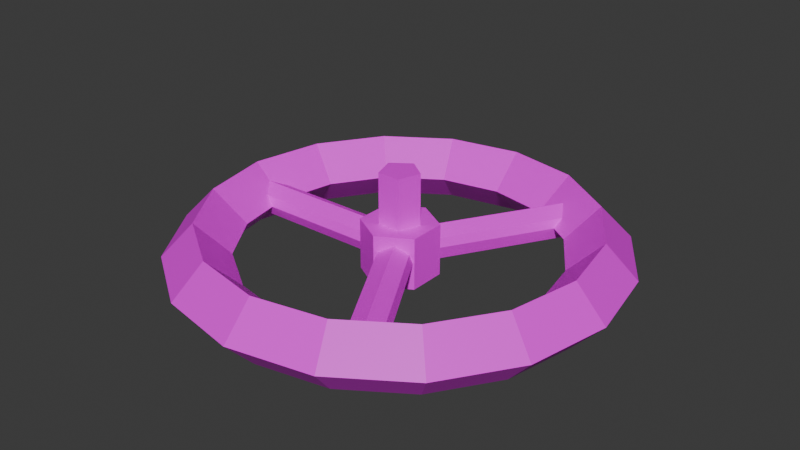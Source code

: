 # Source: valve.blend  (saved by Blender 5.1.30; exported with 4.5.12 LTS)
import bpy
from mathutils import Matrix  # noqa: F401  (used for matrix-valued properties, if any)

bpy.ops.wm.read_factory_settings(use_empty=True)
scene = bpy.context.scene
scene.name = 'Scene'

# ---- collections
col_collection = bpy.data.collections.new('Collection'); scene.collection.children.link(col_collection)

# ---- images (referenced by path relative to the original .blend; pixels are not part of the script)
import os
ASSET_DIR = os.environ.get("B2B_ASSET_DIR", "")  # directory of the original .blend (textures are referenced by path, not embedded)
HERE = os.path.dirname(os.path.abspath(__file__))  # packed textures are extracted next to this script under _unpacked/

def load_image(name, relpath, width, height, colorspace="sRGB"):
    """Load a texture the original file referenced (path relative to the .blend, or extracted next to this script)."""
    p = next((c for c in (os.path.join(HERE, relpath), os.path.join(ASSET_DIR, relpath)) if relpath and os.path.exists(c)), "")
    if p:
        img = bpy.data.images.load(p, check_existing=True)
        img.name = name
    else:  # same state as the original file: an image datablock whose file is absent (Cycles renders it pink)
        img = bpy.data.images.new(name, width, height)
        img.source = "FILE"
        img.filepath = "//" + (relpath or name)
    img.colorspace_settings.name = colorspace
    return img
img_colour = load_image('colour', '', 1024, 1024, 'sRGB')

# ---- materials (node trees are filled in below, after node groups)
mat_material = bpy.data.materials.new('Material')

# ---- material node trees
mat_material.use_nodes = True; mat_material.node_tree.nodes.clear()
_N = mat_material.node_tree.nodes; _L = mat_material.node_tree.links
n0 = _N.new('ShaderNodeBsdfPrincipled'); n0.name = 'Principled BSDF'; n0.location = (-200, 100)
n1 = _N.new('ShaderNodeOutputMaterial'); n1.name = 'Material Output'; n1.location = (200, 100)
n2 = _N.new('ShaderNodeTexImage'); n2.name = 'Image Texture'; n2.location = (-490, 71)
n2.image = img_colour
_L.new(n0.outputs[0], n1.inputs[0])
_L.new(n2.outputs[0], n0.inputs[0])
n1.is_active_output = True

# ---- world
world_world = bpy.data.worlds.new('World'); scene.world = world_world
world_world.use_nodes = True; world_world.node_tree.nodes.clear()
_N = world_world.node_tree.nodes; _L = world_world.node_tree.links
n0 = _N.new('ShaderNodeOutputWorld'); n0.name = 'World Output'; n0.location = (200, 100)
n1 = _N.new('ShaderNodeBackground'); n1.name = 'Background'; n1.location = (-200, 100)
n1.inputs[0].default_value = (0.05088, 0.05088, 0.05088, 1.0)
_L.new(n1.outputs[0], n0.inputs[0])
n0.is_active_output = True
world_world.color = (0.05088, 0.05088, 0.05088)
world_world.sun_shadow_jitter_overblur = 0.0

# ---- meshes
me_cylinder = bpy.data.meshes.new('Cylinder')
me_cylinder.from_pydata([(0.0, 1.0, 0.0), (0.3827, 0.9239, 0.0), (0.7071, 0.7071, 0.0), (0.9239, 0.3827, 0.0), (1.0, 0.0, 0.0), (0.9239, -0.3827, 0.0), (0.7071, -0.7071, 0.0), (0.3827, -0.9239, 0.0), (0.0, -1.0, 0.0), (-0.3827, -0.9239, 0.0), (-0.7071, -0.7071, 0.0), (-0.9239, -0.3827, 0.0), (-1.0, 0.0, 0.0), (-0.9239, 0.3827, 0.0), (-0.7071, 0.7071, 0.0), (-0.3827, 0.9239, 0.0), (-0.8581, 0.0, 0.1498), (-0.6068, -0.6068, 0.1498), (-0.7928, -0.3284, 0.1498), (-0.7928, 0.3284, 0.1498), (-0.3284, 0.7928, 0.1498), (0.6068, 0.6068, 0.1498), (0.3284, 0.7928, 0.1498), (0.0, 0.8581, 0.1498), (-0.6068, 0.6068, 0.1498), (-0.3284, -0.7928, 0.1498), (0.3284, -0.7928, 0.1498), (0.0, -0.8581, 0.1498), (0.8581, 0.0, 0.1498), (0.7928, -0.3284, 0.1498), (0.7928, 0.3284, 0.1498), (0.6068, -0.6068, 0.1498), (-0.2699, 0.6515, 0.0), (-0.3284, 0.7928, -0.1498), (0.0, 0.7052, 0.0), (0.0, 0.8581, -0.1498), (0.2699, 0.6515, 0.0), (0.3284, 0.7928, -0.1498), (0.4986, -0.4986, 0.0), (0.6068, -0.6068, -0.1498), (0.7052, 0.0, 0.0), (0.8581, 0.0, -0.1498), (0.6515, -0.2699, 0.0), (0.7928, -0.3284, -0.1498), (0.6515, 0.2699, 0.0), (0.7928, 0.3284, -0.1498), (0.4986, 0.4986, 0.0), (0.6068, 0.6068, -0.1498), (-0.6515, -0.2699, 0.0), (-0.7928, -0.3284, -0.1498), (-0.8581, 0.0, -0.1498), (-0.4986, -0.4986, 0.0), (-0.6068, -0.6068, -0.1498), (-0.6515, 0.2699, 0.0), (-0.7928, 0.3284, -0.1498), (0.0, -0.7052, 0.0), (0.0, -0.8581, -0.1498), (0.3284, -0.7928, -0.1498), (0.2699, -0.6515, 0.0), (-0.2699, -0.6515, 0.0), (-0.3284, -0.7928, -0.1498), (-0.4986, 0.4986, 0.0), (-0.6068, 0.6068, -0.1498), (0.7974, -0.07863, -9.087e-09), (-0.7974, -0.07863, 0.0), (0.7974, -0.0243, 0.07478), (-0.7974, -0.0243, 0.07478), (0.7974, 0.06361, 0.04622), (-0.7974, 0.06361, 0.04622), (0.7974, 0.06361, -0.04622), (-0.7974, 0.06361, -0.04622), (0.7974, -0.0243, -0.07478), (-0.7974, -0.0243, -0.07478), (0.4785, -0.6259, -2.661e-16), (0.4327, -0.6551, 0.07478), (0.3585, -0.7023, 0.04622), (0.3585, -0.7023, -0.04622), (0.4327, -0.6551, -0.07478), (0.3028, 0.7273, -2.661e-16), (0.351, 0.7022, 0.07478), (0.4289, 0.6616, 0.04622), (0.4289, 0.6616, -0.04622), (0.351, 0.7022, -0.07478), (-0.7813, -0.1015, -2.661e-16), (-0.7836, -0.04718, 0.07478), (-0.7875, 0.04065, 0.04622), (-0.7875, 0.04065, -0.04622), (-0.7836, -0.04718, -0.07478), (-0.3409, -0.7025, -4.464e-09), (0.7788, 0.05598, -4.464e-09), (0.7788, -0.05598, -4.464e-09), (0.7788, -0.02799, 0.04848), (0.7788, 0.02799, 0.04848), (-0.4379, -0.6465, -4.464e-09), (-0.4137, -0.6605, 0.04848), (-0.3652, -0.6885, 0.04848), (-0.4379, 0.6465, -4.464e-09), (-0.3409, 0.7025, -4.464e-09), (-0.3652, 0.6885, 0.04848), (-0.4137, 0.6605, 0.04848), (-0.5527, -0.5527, 0.07489), (-0.2991, -0.7221, 0.07489), (0.2991, -0.7221, 0.07489), (0.5527, -0.5527, 0.07489), (0.0, -0.7816, 0.07489), (-0.7221, -0.2991, 0.07489), (-0.7816, 0.0, 0.07489), (-0.7221, 0.2991, 0.07489), (-0.5527, 0.5527, 0.07489), (-0.2991, 0.7221, 0.07489), (0.0, 0.7816, 0.07489), (0.2991, 0.7221, 0.07489), (0.5527, 0.5527, 0.07489), (0.7221, 0.2991, 0.07489), (0.7816, 0.0, 0.07489), (0.7221, -0.2991, 0.07489), (-0.7221, -0.2991, -0.07489), (-0.7816, 0.0, -0.07489), (0.5527, -0.5527, -0.07489), (0.2991, -0.7221, -0.07489), (0.7221, -0.2991, -0.07489), (0.7816, 0.0, -0.07489), (0.7221, 0.2991, -0.07489), (0.5527, 0.5527, -0.07489), (0.2991, 0.7221, -0.07489), (0.0, 0.7816, -0.07489), (-0.2991, 0.7221, -0.07489), (-0.5527, 0.5527, -0.07489), (-0.7221, 0.2991, -0.07489), (-0.5527, -0.5527, -0.07489), (-0.2991, -0.7221, -0.07489), (0.0, -0.7816, -0.07489), (-0.9778, -0.1116, 0.0), (-0.8391, -0.09572, 0.1498), (-0.8391, -0.09572, -0.1498), (-0.6895, -0.07866, 0.0), (-0.7342, -0.06372, 0.04087), (-0.7487, -0.05451, -0.05324), (-0.9781, 0.1099, 0.0), (-0.8393, 0.09434, 0.1498), (-0.8393, 0.09434, -0.1498), (-0.6897, 0.07752, 0.0), (-0.7332, 0.06968, 0.04103), (-0.7569, 0.05686, -0.06179), (-0.1485, -0.0007969, -0.07121), (-0.1485, 0.07673, 0.003681), (-0.1485, -0.0007969, 0.07857), (-0.1485, 0.06888, 0.04471), (-0.1485, -0.06452, 0.04455), (-0.1485, 0.05607, -0.05811), (-0.1485, -0.07946, 0.003681), (-0.1485, -0.05531, -0.04956), (0.3908, -0.6769, 0.07489), (0.3908, -0.6769, -0.07489), (0.4129, -0.5578, 0.0), (0.4223, -0.604, 0.04087), (0.4215, -0.6211, -0.05324), (0.2777, -0.6361, 0.0), (0.3063, -0.6698, 0.04103), (0.3292, -0.684, -0.06179), (0.07495, -0.1282, -0.07121), (0.007814, -0.167, 0.003681), (0.07495, -0.1282, 0.07857), (0.01461, -0.1631, 0.04471), (0.1301, -0.09637, 0.04455), (0.02571, -0.1567, -0.05811), (0.1431, -0.0889, 0.003681), (0.1222, -0.101, -0.04956), (0.3908, 0.6769, 0.07489), (0.3908, 0.6769, -0.07489), (0.2766, 0.6365, 0.0), (0.3119, 0.6677, 0.04087), (0.3271, 0.6756, -0.05324), (0.412, 0.5586, 0.0), (0.4269, 0.6001, 0.04103), (0.4277, 0.6271, -0.06179), (0.07357, 0.129, -0.07121), (0.1407, 0.09026, 0.003681), (0.07357, 0.129, 0.07857), (0.1339, 0.09418, 0.04471), (0.01839, 0.1609, 0.04455), (0.1228, 0.1006, -0.05811), (0.005449, 0.1684, 0.003681), (0.02636, 0.1563, -0.04956)], [], [(100, 101, 59, 51), (102, 103, 38, 58), (102, 104, 27, 26), (101, 104, 55, 59), (100, 105, 18, 17), (136, 105, 48, 135), (142, 107, 19, 139), (107, 108, 24, 19), (109, 108, 61, 32), (109, 110, 23, 20), (111, 110, 34, 36), (112, 111, 36, 46), (112, 113, 30, 21), (114, 113, 44, 40), (114, 115, 29, 28), (115, 103, 31, 29), (132, 133, 16, 12), (138, 12, 16, 139), (9, 25, 17, 10), (11, 10, 17, 18), (14, 13, 19, 24), (14, 24, 20, 15), (0, 15, 20, 23), (1, 22, 21, 2), (3, 2, 21, 30), (0, 23, 22, 1), (8, 27, 25, 9), (6, 31, 26, 7), (8, 7, 26, 27), (3, 30, 28, 4), (5, 4, 28, 29), (6, 5, 29, 31), (142, 106, 146, 147), (118, 119, 58, 38), (118, 120, 43, 39), (121, 120, 42, 40), (121, 122, 45, 41), (122, 123, 47, 45), (124, 123, 46, 36), (125, 124, 36, 34), (126, 125, 34, 32), (126, 127, 62, 33), (128, 127, 61, 53), (143, 128, 53, 141), (116, 129, 52, 49), (129, 130, 60, 52), (131, 130, 59, 55), (131, 119, 57, 56), (14, 15, 33, 62), (0, 35, 33, 15), (1, 37, 35, 0), (2, 47, 37, 1), (5, 6, 39, 43), (7, 57, 39, 6), (3, 4, 41, 45), (5, 43, 41, 4), (2, 3, 45, 47), (10, 11, 49, 52), (132, 134, 49, 11), (138, 140, 50, 12), (9, 10, 52, 60), (14, 62, 54, 13), (7, 8, 56, 57), (9, 60, 56, 8), (42, 38, 103, 115), (40, 42, 115, 114), (28, 30, 113, 114), (46, 44, 113, 112), (21, 22, 111, 112), (22, 23, 110, 111), (32, 34, 110, 109), (20, 24, 108, 109), (53, 61, 108, 107), (141, 53, 107, 142), (133, 18, 105, 136), (51, 48, 105, 100), (25, 27, 104, 101), (58, 55, 104, 102), (26, 31, 103, 102), (17, 25, 101, 100), (55, 58, 119, 131), (56, 60, 130, 131), (51, 59, 130, 129), (48, 51, 129, 116), (140, 54, 128, 143), (54, 62, 127, 128), (32, 61, 127, 126), (33, 35, 125, 126), (35, 37, 124, 125), (37, 47, 123, 124), (44, 46, 123, 122), (40, 44, 122, 121), (41, 43, 120, 121), (38, 42, 120, 118), (39, 57, 119, 118), (134, 50, 117, 137), (49, 134, 137, 116), (16, 133, 136, 106), (12, 50, 134, 132), (116, 137, 135, 48), (11, 18, 133, 132), (135, 137, 151, 150), (50, 140, 143, 117), (136, 135, 150, 148), (13, 54, 140, 138), (106, 136, 148, 146), (13, 138, 139, 19), (106, 142, 139, 16), (137, 117, 144, 151), (143, 141, 145, 149), (117, 143, 149, 144), (141, 142, 147, 145), (158, 152, 162, 163), (154, 156, 167, 166), (155, 154, 166, 164), (152, 155, 164, 162), (156, 153, 160, 167), (159, 157, 161, 165), (153, 159, 165, 160), (157, 158, 163, 161), (174, 168, 178, 179), (170, 172, 183, 182), (171, 170, 182, 180), (168, 171, 180, 178), (172, 169, 176, 183), (175, 173, 177, 181), (169, 175, 181, 176), (173, 174, 179, 177)])
_uv = me_cylinder.uv_layers.new(name='UVMap')
_uv.uv.foreach_set('vector', [0.2387, 0.2872, 0.239, 0.3309, 0.1619, 0.331, 0.1622, 0.2876, 0.2391, 0.4186, 0.239, 0.4623, 0.1621, 0.4617, 0.1624, 0.4181, 0.2391, 0.4186, 0.2391, 0.3747, 0.3087, 0.3748, 0.3088, 0.4188, 0.239, 0.3309, 0.2391, 0.3747, 0.1621, 0.3745, 0.1619, 0.331, 0.2387, 0.2872, 0.2383, 0.2436, 0.3076, 0.2429, 0.3081, 0.2868, 0.2048, 0.2106, 0.2383, 0.2436, 0.1625, 0.2444, 0.1627, 0.2136, 0.2048, 0.191, 0.2371, 0.1583, 0.3055, 0.1558, 0.3061, 0.1868, 0.2371, 0.1583, 0.2354, 0.1158, 0.3037, 0.1118, 0.3055, 0.1558, 0.2328, 0.07389, 0.2354, 0.1158, 0.1625, 0.1179, 0.162, 0.07788, 0.2328, 0.07389, 0.2287, 0.03271, 0.2959, 0.0229, 0.3008, 0.06749, 0.235, 0.6772, 0.232, 0.7179, 0.1644, 0.7133, 0.1635, 0.6746, 0.2368, 0.6351, 0.235, 0.6772, 0.1635, 0.6746, 0.1631, 0.634, 0.2368, 0.6351, 0.2377, 0.5925, 0.3066, 0.5946, 0.3049, 0.6385, 0.2384, 0.5494, 0.2377, 0.5925, 0.163, 0.5919, 0.1624, 0.5488, 0.2384, 0.5494, 0.2387, 0.506, 0.3082, 0.5068, 0.3078, 0.5507, 0.2387, 0.506, 0.239, 0.4623, 0.3084, 0.4628, 0.3082, 0.5068, 0.4315, 0.2103, 0.3066, 0.2121, 0.3066, 0.1994, 0.4314, 0.1967, 0.4313, 0.1832, 0.4314, 0.1967, 0.3066, 0.1994, 0.3061, 0.1868, 0.4324, 0.3305, 0.3083, 0.3308, 0.3081, 0.2868, 0.4322, 0.2863, 0.4318, 0.2423, 0.4322, 0.2863, 0.3081, 0.2868, 0.3076, 0.2429, 0.4306, 0.105, 0.431, 0.1507, 0.3055, 0.1558, 0.3037, 0.1118, 0.4306, 0.105, 0.3037, 0.1118, 0.3008, 0.06749, 0.4302, 0.05712, 0.43, 0.006748, 0.4302, 0.05712, 0.3008, 0.06749, 0.2959, 0.0229, 0.431, 0.6917, 0.3022, 0.6825, 0.3049, 0.6385, 0.4311, 0.6443, 0.4315, 0.5984, 0.4311, 0.6443, 0.3049, 0.6385, 0.3066, 0.5946, 0.4305, 0.7423, 0.2979, 0.7263, 0.3022, 0.6825, 0.431, 0.6917, 0.4326, 0.3749, 0.3087, 0.3748, 0.3083, 0.3308, 0.4324, 0.3305, 0.4324, 0.4636, 0.3084, 0.4628, 0.3088, 0.4188, 0.432, 0.4192, 0.4326, 0.3749, 0.432, 0.4192, 0.3088, 0.4188, 0.3087, 0.3748, 0.4315, 0.5984, 0.3066, 0.5946, 0.3078, 0.5507, 0.4318, 0.5532, 0.4322, 0.5083, 0.4318, 0.5532, 0.3078, 0.5507, 0.3082, 0.5068, 0.4324, 0.4636, 0.4322, 0.5083, 0.3082, 0.5068, 0.3084, 0.4628, 0.8847, 0.8609, 0.8782, 0.8179, 0.9923, 0.8195, 0.9901, 0.8621, 0.08504, 0.4619, 0.08487, 0.418, 0.1624, 0.4181, 0.1621, 0.4617, 0.08504, 0.4619, 0.08544, 0.5058, 0.01516, 0.5064, 0.01491, 0.462, 0.08597, 0.5495, 0.08544, 0.5058, 0.1619, 0.5053, 0.1624, 0.5488, 0.08597, 0.5495, 0.08695, 0.5931, 0.01668, 0.5956, 0.01567, 0.5509, 0.08695, 0.5931, 0.0886, 0.6364, 0.01855, 0.6406, 0.01668, 0.5956, 0.09132, 0.679, 0.0886, 0.6364, 0.1631, 0.634, 0.1635, 0.6746, 0.09572, 0.721, 0.09132, 0.679, 0.1635, 0.6746, 0.1644, 0.7133, 0.0926, 0.07458, 0.09611, 0.03499, 0.1614, 0.04015, 0.162, 0.07788, 0.0926, 0.07458, 0.09026, 0.1156, 0.02334, 0.1109, 0.02706, 0.06817, 0.08861, 0.1576, 0.09026, 0.1156, 0.1625, 0.1179, 0.163, 0.1592, 0.1004, 0.1924, 0.08861, 0.1576, 0.163, 0.1592, 0.1628, 0.1893, 0.08645, 0.2431, 0.08588, 0.2866, 0.01671, 0.2854, 0.01764, 0.242, 0.08588, 0.2866, 0.0854, 0.3302, 0.01587, 0.3292, 0.01671, 0.2854, 0.08507, 0.374, 0.0854, 0.3302, 0.1619, 0.331, 0.1621, 0.3745, 0.08507, 0.374, 0.08487, 0.418, 0.01491, 0.4177, 0.01524, 0.3733, 0.4306, 0.105, 0.4302, 0.05712, 0.5596, 0.06477, 0.5579, 0.1096, 0.43, 0.006748, 0.5629, 0.02058, 0.5596, 0.06477, 0.4302, 0.05712, 0.431, 0.6917, 0.5596, 0.6851, 0.5628, 0.729, 0.4305, 0.7423, 0.4311, 0.6443, 0.5581, 0.6406, 0.5596, 0.6851, 0.431, 0.6917, 0.4322, 0.5083, 0.4324, 0.4636, 0.557, 0.464, 0.5564, 0.5084, 0.432, 0.4192, 0.5577, 0.4193, 0.557, 0.464, 0.4324, 0.4636, 0.4315, 0.5984, 0.4318, 0.5532, 0.556, 0.5524, 0.5568, 0.5964, 0.4322, 0.5083, 0.5564, 0.5084, 0.556, 0.5524, 0.4318, 0.5532, 0.4311, 0.6443, 0.4315, 0.5984, 0.5568, 0.5964, 0.5581, 0.6406, 0.4322, 0.2863, 0.4318, 0.2423, 0.5557, 0.24, 0.5569, 0.2846, 0.4315, 0.2103, 0.5554, 0.2093, 0.5557, 0.24, 0.4318, 0.2423, 0.4313, 0.1832, 0.5555, 0.185, 0.5552, 0.1971, 0.4314, 0.1967, 0.4324, 0.3305, 0.4322, 0.2863, 0.5569, 0.2846, 0.5578, 0.3296, 0.4306, 0.105, 0.5579, 0.1096, 0.5561, 0.1542, 0.431, 0.1507, 0.432, 0.4192, 0.4326, 0.3749, 0.5573, 0.3745, 0.5577, 0.4193, 0.4324, 0.3305, 0.5578, 0.3296, 0.5573, 0.3745, 0.4326, 0.3749, 0.1619, 0.5053, 0.1621, 0.4617, 0.239, 0.4623, 0.2387, 0.506, 0.1624, 0.5488, 0.1619, 0.5053, 0.2387, 0.506, 0.2384, 0.5494, 0.3078, 0.5507, 0.3066, 0.5946, 0.2377, 0.5925, 0.2384, 0.5494, 0.1631, 0.634, 0.163, 0.5919, 0.2377, 0.5925, 0.2368, 0.6351, 0.3049, 0.6385, 0.3022, 0.6825, 0.235, 0.6772, 0.2368, 0.6351, 0.3022, 0.6825, 0.2979, 0.7263, 0.232, 0.7179, 0.235, 0.6772, 0.162, 0.07788, 0.1614, 0.04015, 0.2287, 0.03271, 0.2328, 0.07389, 0.3008, 0.06749, 0.3037, 0.1118, 0.2354, 0.1158, 0.2328, 0.07389, 0.163, 0.1592, 0.1625, 0.1179, 0.2354, 0.1158, 0.2371, 0.1583, 0.1628, 0.1893, 0.163, 0.1592, 0.2371, 0.1583, 0.2048, 0.191, 0.3066, 0.2121, 0.3076, 0.2429, 0.2383, 0.2436, 0.2048, 0.2106, 0.1622, 0.2876, 0.1625, 0.2444, 0.2383, 0.2436, 0.2387, 0.2872, 0.3083, 0.3308, 0.3087, 0.3748, 0.2391, 0.3747, 0.239, 0.3309, 0.1624, 0.4181, 0.1621, 0.3745, 0.2391, 0.3747, 0.2391, 0.4186, 0.3088, 0.4188, 0.3084, 0.4628, 0.239, 0.4623, 0.2391, 0.4186, 0.3081, 0.2868, 0.3083, 0.3308, 0.239, 0.3309, 0.2387, 0.2872, 0.1621, 0.3745, 0.1624, 0.4181, 0.08487, 0.418, 0.08507, 0.374, 0.01524, 0.3733, 0.01587, 0.3292, 0.0854, 0.3302, 0.08507, 0.374, 0.1622, 0.2876, 0.1619, 0.331, 0.0854, 0.3302, 0.08588, 0.2866, 0.1625, 0.2444, 0.1622, 0.2876, 0.08588, 0.2866, 0.08645, 0.2431, 0.01939, 0.1852, 0.02046, 0.154, 0.08861, 0.1576, 0.1004, 0.1924, 0.02046, 0.154, 0.02334, 0.1109, 0.09026, 0.1156, 0.08861, 0.1576, 0.162, 0.07788, 0.1625, 0.1179, 0.09026, 0.1156, 0.0926, 0.07458, 0.02706, 0.06817, 0.03217, 0.02578, 0.09611, 0.03499, 0.0926, 0.07458, 0.02736, 0.7313, 0.02187, 0.6859, 0.09132, 0.679, 0.09572, 0.721, 0.02187, 0.6859, 0.01855, 0.6406, 0.0886, 0.6364, 0.09132, 0.679, 0.163, 0.5919, 0.1631, 0.634, 0.0886, 0.6364, 0.08695, 0.5931, 0.1624, 0.5488, 0.163, 0.5919, 0.08695, 0.5931, 0.08597, 0.5495, 0.01567, 0.5509, 0.01516, 0.5064, 0.08544, 0.5058, 0.08597, 0.5495, 0.1621, 0.4617, 0.1619, 0.5053, 0.08544, 0.5058, 0.08504, 0.4619, 0.01491, 0.462, 0.01491, 0.4177, 0.08487, 0.418, 0.08504, 0.4619, 0.01861, 0.2112, 0.01864, 0.1981, 0.08756, 0.2001, 0.1082, 0.2085, 0.01764, 0.242, 0.01861, 0.2112, 0.1082, 0.2085, 0.08645, 0.2431, 0.3066, 0.1994, 0.3066, 0.2121, 0.2048, 0.2106, 0.2378, 0.2006, 0.4314, 0.1967, 0.5552, 0.1971, 0.5554, 0.2093, 0.4315, 0.2103, 0.08645, 0.2431, 0.1082, 0.2085, 0.1627, 0.2136, 0.1625, 0.2444, 0.4318, 0.2423, 0.3076, 0.2429, 0.3066, 0.2121, 0.4315, 0.2103, 0.8926, 0.7257, 0.8804, 0.6618, 0.9886, 0.6636, 0.9902, 0.7278, 0.01864, 0.1981, 0.01939, 0.1852, 0.1004, 0.1924, 0.08756, 0.2001, 0.8858, 0.7752, 0.8926, 0.7257, 0.9902, 0.7278, 0.9914, 0.777, 0.431, 0.1507, 0.5561, 0.1542, 0.5555, 0.185, 0.4313, 0.1832, 0.8782, 0.8179, 0.8858, 0.7752, 0.9914, 0.777, 0.9923, 0.8195, 0.431, 0.1507, 0.4313, 0.1832, 0.3061, 0.1868, 0.3055, 0.1558, 0.2378, 0.2006, 0.2048, 0.191, 0.3061, 0.1868, 0.3066, 0.1994, 0.8804, 0.6618, 0.8738, 0.6341, 0.988, 0.6358, 0.9886, 0.6636, 0.8738, 0.9843, 0.8899, 0.9106, 0.9875, 0.9114, 0.9836, 0.9857, 0.8738, 0.6341, 0.8792, 0.6156, 0.9889, 0.617, 0.988, 0.6358, 0.8899, 0.9106, 0.8847, 0.8609, 0.9901, 0.8621, 0.9875, 0.9114, 0.8557, 0.7894, 0.8637, 0.8321, 0.7496, 0.8345, 0.7503, 0.7919, 0.8525, 0.9247, 0.8669, 0.9881, 0.7587, 0.9901, 0.7549, 0.9261, 0.8576, 0.8751, 0.8525, 0.9247, 0.7549, 0.9261, 0.752, 0.8769, 0.8637, 0.8321, 0.8576, 0.8751, 0.752, 0.8769, 0.7496, 0.8345, 0.8594, 0.6195, 0.8669, 0.6469, 0.7528, 0.6493, 0.7512, 0.6215, 0.8623, 0.6657, 0.8488, 0.7399, 0.7512, 0.7425, 0.7526, 0.6681, 0.8669, 0.6469, 0.8623, 0.6657, 0.7526, 0.6681, 0.7528, 0.6493, 0.8488, 0.7399, 0.8557, 0.7894, 0.7503, 0.7919, 0.7512, 0.7425, 0.9863, 0.3886, 0.9943, 0.4314, 0.8802, 0.4337, 0.8809, 0.3911, 0.9831, 0.5239, 0.9976, 0.5874, 0.8894, 0.5894, 0.8856, 0.5253, 0.9882, 0.4743, 0.9831, 0.5239, 0.8856, 0.5253, 0.8826, 0.4761, 0.9943, 0.4314, 0.9882, 0.4743, 0.8826, 0.4761, 0.8802, 0.4337, 0.99, 0.2187, 0.9976, 0.2462, 0.8834, 0.2485, 0.8818, 0.2207, 0.9929, 0.2649, 0.9794, 0.3391, 0.8819, 0.3417, 0.8832, 0.2673, 0.9976, 0.2462, 0.9929, 0.2649, 0.8832, 0.2673, 0.8834, 0.2485, 0.9794, 0.3391, 0.9863, 0.3886, 0.8809, 0.3911, 0.8819, 0.3417])
me_cylinder.materials.append(mat_material)
me_cylinder.update()
me_cylinder.normals_split_custom_set([tuple(v) for v in zip(*[iter([0.3926, 0.5875, 0.7076, 0.3926, 0.5875, 0.7076, 0.3926, 0.5875, 0.7076, 0.3926, 0.5875, 0.7076, -0.3926, 0.5875, 0.7076, -0.3926, 0.5875, 0.7076, -0.3926, 0.5875, 0.7076, -0.3926, 0.5875, 0.7076, -0.1378, 0.693, 0.7076, -0.1378, 0.693, 0.7076, -0.1378, 0.693, 0.7076, -0.1378, 0.693, 0.7076, 0.1378, 0.693, 0.7076, 0.1378, 0.693, 0.7076, 0.1378, 0.693, 0.7076, 0.1378, 0.693, 0.7076, 0.5875, 0.3926, 0.7076, 0.5875, 0.3926, 0.7076, 0.5875, 0.3926, 0.7076, 0.5875, 0.3926, 0.7076, 0.693, 0.1378, 0.7076, 0.693, 0.1378, 0.7076, 0.693, 0.1378, 0.7076, 0.693, 0.1378, 0.7076, 0.693, -0.1378, 0.7076, 0.693, -0.1378, 0.7076, 0.693, -0.1378, 0.7076, 0.693, -0.1378, 0.7076, 0.5875, -0.3926, 0.7076, 0.5875, -0.3926, 0.7076, 0.5875, -0.3926, 0.7076, 0.5875, -0.3926, 0.7076, 0.3926, -0.5875, 0.7076, 0.3926, -0.5875, 0.7076, 0.3926, -0.5875, 0.7076, 0.3926, -0.5875, 0.7076, 0.1378, -0.693, 0.7076, 0.1378, -0.693, 0.7076, 0.1378, -0.693, 0.7076, 0.1378, -0.693, 0.7076, -0.1378, -0.693, 0.7076, -0.1378, -0.693, 0.7076, -0.1378, -0.693, 0.7076, -0.1378, -0.693, 0.7076, -0.3926, -0.5875, 0.7076, -0.3926, -0.5875, 0.7076, -0.3926, -0.5875, 0.7076, -0.3926, -0.5875, 0.7076, -0.5875, -0.3926, 0.7076, -0.5875, -0.3926, 0.7076, -0.5875, -0.3926, 0.7076, -0.5875, -0.3926, 0.7076, -0.693, -0.1378, 0.7076, -0.693, -0.1378, 0.7076, -0.693, -0.1378, 0.7076, -0.693, -0.1378, 0.7076, -0.693, 0.1378, 0.7076, -0.693, 0.1378, 0.7076, -0.693, 0.1378, 0.7076, -0.693, 0.1378, 0.7076, -0.5875, 0.3926, 0.7076, -0.5875, 0.3926, 0.7076, -0.5875, 0.3926, 0.7076, -0.5875, 0.3926, 0.7076, -0.7185, -0.1429, 0.6807, -0.7185, -0.1429, 0.6807, -0.7185, -0.1429, 0.6807, -0.7185, -0.1429, 0.6807, -0.7185, 0.1429, 0.6807, -0.7185, 0.1429, 0.6807, -0.7185, 0.1429, 0.6807, -0.7185, 0.1429, 0.6807, -0.407, -0.6091, 0.6807, -0.407, -0.6091, 0.6807, -0.407, -0.6091, 0.6807, -0.407, -0.6091, 0.6807, -0.6091, -0.407, 0.6807, -0.6091, -0.407, 0.6807, -0.6091, -0.407, 0.6807, -0.6091, -0.407, 0.6807, -0.6091, 0.407, 0.6807, -0.6091, 0.407, 0.6807, -0.6091, 0.407, 0.6807, -0.6091, 0.407, 0.6807, -0.407, 0.6091, 0.6807, -0.407, 0.6091, 0.6807, -0.407, 0.6091, 0.6807, -0.407, 0.6091, 0.6807, -0.1429, 0.7185, 0.6807, -0.1429, 0.7185, 0.6807, -0.1429, 0.7185, 0.6807, -0.1429, 0.7185, 0.6807, 0.407, 0.6091, 0.6807, 0.407, 0.6091, 0.6807, 0.407, 0.6091, 0.6807, 0.407, 0.6091, 0.6807, 0.6091, 0.407, 0.6807, 0.6091, 0.407, 0.6807, 0.6091, 0.407, 0.6807, 0.6091, 0.407, 0.6807, 0.1429, 0.7185, 0.6807, 0.1429, 0.7185, 0.6807, 0.1429, 0.7185, 0.6807, 0.1429, 0.7185, 0.6807, -0.1429, -0.7185, 0.6807, -0.1429, -0.7185, 0.6807, -0.1429, -0.7185, 0.6807, -0.1429, -0.7185, 0.6807, 0.407, -0.6091, 0.6807, 0.407, -0.6091, 0.6807, 0.407, -0.6091, 0.6807, 0.407, -0.6091, 0.6807, 0.1429, -0.7185, 0.6807, 0.1429, -0.7185, 0.6807, 0.1429, -0.7185, 0.6807, 0.1429, -0.7185, 0.6807, 0.7185, 0.1429, 0.6807, 0.7185, 0.1429, 0.6807, 0.7185, 0.1429, 0.6807, 0.7185, 0.1429, 0.6807, 0.7185, -0.1429, 0.6807, 0.7185, -0.1429, 0.6807, 0.7185, -0.1429, 0.6807, 0.7185, -0.1429, 0.6807, 0.6091, -0.407, 0.6807, 0.6091, -0.407, 0.6807, 0.6091, -0.407, 0.6807, 0.6091, -0.407, 0.6807, -0.00486, 0.4384, 0.8988, -0.00486, 0.4384, 0.8988, -0.00486, 0.4384, 0.8988, -0.00486, 0.4384, 0.8988, -0.3926, 0.5875, -0.7076, -0.3926, 0.5875, -0.7076, -0.3926, 0.5875, -0.7076, -0.3926, 0.5875, -0.7076, -0.5875, 0.3926, -0.7076, -0.5875, 0.3926, -0.7076, -0.5875, 0.3926, -0.7076, -0.5875, 0.3926, -0.7076, -0.693, 0.1378, -0.7076, -0.693, 0.1378, -0.7076, -0.693, 0.1378, -0.7076, -0.693, 0.1378, -0.7076, -0.693, -0.1378, -0.7076, -0.693, -0.1378, -0.7076, -0.693, -0.1378, -0.7076, -0.693, -0.1378, -0.7076, -0.5875, -0.3926, -0.7076, -0.5875, -0.3926, -0.7076, -0.5875, -0.3926, -0.7076, -0.5875, -0.3926, -0.7076, -0.3926, -0.5875, -0.7076, -0.3926, -0.5875, -0.7076, -0.3926, -0.5875, -0.7076, -0.3926, -0.5875, -0.7076, -0.1378, -0.693, -0.7076, -0.1378, -0.693, -0.7076, -0.1378, -0.693, -0.7076, -0.1378, -0.693, -0.7076, 0.1378, -0.693, -0.7076, 0.1378, -0.693, -0.7076, 0.1378, -0.693, -0.7076, 0.1378, -0.693, -0.7076, 0.3926, -0.5875, -0.7076, 0.3926, -0.5875, -0.7076, 0.3926, -0.5875, -0.7076, 0.3926, -0.5875, -0.7076, 0.5875, -0.3926, -0.7076, 0.5875, -0.3926, -0.7076, 0.5875, -0.3926, -0.7076, 0.5875, -0.3926, -0.7076, 0.693, -0.1378, -0.7076, 0.693, -0.1378, -0.7076, 0.693, -0.1378, -0.7076, 0.693, -0.1378, -0.7076, 0.5875, 0.3926, -0.7076, 0.5875, 0.3926, -0.7076, 0.5875, 0.3926, -0.7076, 0.5875, 0.3926, -0.7076, 0.3926, 0.5875, -0.7076, 0.3926, 0.5875, -0.7076, 0.3926, 0.5875, -0.7076, 0.3926, 0.5875, -0.7076, 0.1378, 0.693, -0.7076, 0.1378, 0.693, -0.7076, 0.1378, 0.693, -0.7076, 0.1378, 0.693, -0.7076, -0.1378, 0.693, -0.7076, -0.1378, 0.693, -0.7076, -0.1378, 0.693, -0.7076, -0.1378, 0.693, -0.7076, -0.407, 0.6091, -0.6807, -0.407, 0.6091, -0.6807, -0.407, 0.6091, -0.6807, -0.407, 0.6091, -0.6807, -0.1429, 0.7185, -0.6807, -0.1429, 0.7185, -0.6807, -0.1429, 0.7185, -0.6807, -0.1429, 0.7185, -0.6807, 0.1429, 0.7185, -0.6807, 0.1429, 0.7185, -0.6807, 0.1429, 0.7185, -0.6807, 0.1429, 0.7185, -0.6807, 0.407, 0.6091, -0.6807, 0.407, 0.6091, -0.6807, 0.407, 0.6091, -0.6807, 0.407, 0.6091, -0.6807, 0.6091, -0.407, -0.6807, 0.6091, -0.407, -0.6807, 0.6091, -0.407, -0.6807, 0.6091, -0.407, -0.6807, 0.407, -0.6091, -0.6807, 0.407, -0.6091, -0.6807, 0.407, -0.6091, -0.6807, 0.407, -0.6091, -0.6807, 0.7185, 0.1429, -0.6807, 0.7185, 0.1429, -0.6807, 0.7185, 0.1429, -0.6807, 0.7185, 0.1429, -0.6807, 0.7185, -0.1429, -0.6807, 0.7185, -0.1429, -0.6807, 0.7185, -0.1429, -0.6807, 0.7185, -0.1429, -0.6807, 0.6091, 0.407, -0.6807, 0.6091, 0.407, -0.6807, 0.6091, 0.407, -0.6807, 0.6091, 0.407, -0.6807, -0.6091, -0.407, -0.6807, -0.6091, -0.407, -0.6807, -0.6091, -0.407, -0.6807, -0.6091, -0.407, -0.6807, -0.7185, -0.1429, -0.6807, -0.7185, -0.1429, -0.6807, -0.7185, -0.1429, -0.6807, -0.7185, -0.1429, -0.6807, -0.7185, 0.1429, -0.6807, -0.7185, 0.1429, -0.6807, -0.7185, 0.1429, -0.6807, -0.7185, 0.1429, -0.6807, -0.407, -0.6091, -0.6807, -0.407, -0.6091, -0.6807, -0.407, -0.6091, -0.6807, -0.407, -0.6091, -0.6807, -0.6091, 0.407, -0.6807, -0.6091, 0.407, -0.6807, -0.6091, 0.407, -0.6807, -0.6091, 0.407, -0.6807, 0.1429, -0.7185, -0.6807, 0.1429, -0.7185, -0.6807, 0.1429, -0.7185, -0.6807, 0.1429, -0.7185, -0.6807, -0.1429, -0.7185, -0.6807, -0.1429, -0.7185, -0.6807, -0.1429, -0.7185, -0.6807, -0.1429, -0.7185, -0.6807, -0.5875, 0.3926, 0.7076, -0.5875, 0.3926, 0.7076, -0.5875, 0.3926, 0.7076, -0.5875, 0.3926, 0.7076, -0.693, 0.1378, 0.7076, -0.693, 0.1378, 0.7076, -0.693, 0.1378, 0.7076, -0.693, 0.1378, 0.7076, -0.693, -0.1378, 0.7076, -0.693, -0.1378, 0.7076, -0.693, -0.1378, 0.7076, -0.693, -0.1378, 0.7076, -0.5875, -0.3926, 0.7076, -0.5875, -0.3926, 0.7076, -0.5875, -0.3926, 0.7076, -0.5875, -0.3926, 0.7076, -0.3926, -0.5875, 0.7076, -0.3926, -0.5875, 0.7076, -0.3926, -0.5875, 0.7076, -0.3926, -0.5875, 0.7076, -0.1378, -0.693, 0.7076, -0.1378, -0.693, 0.7076, -0.1378, -0.693, 0.7076, -0.1378, -0.693, 0.7076, 0.1378, -0.693, 0.7076, 0.1378, -0.693, 0.7076, 0.1378, -0.693, 0.7076, 0.1378, -0.693, 0.7076, 0.3926, -0.5875, 0.7076, 0.3926, -0.5875, 0.7076, 0.3926, -0.5875, 0.7076, 0.3926, -0.5875, 0.7076, 0.5875, -0.3926, 0.7076, 0.5875, -0.3926, 0.7076, 0.5875, -0.3926, 0.7076, 0.5875, -0.3926, 0.7076, 0.693, -0.1378, 0.7076, 0.693, -0.1378, 0.7076, 0.693, -0.1378, 0.7076, 0.693, -0.1378, 0.7076, 0.693, 0.1378, 0.7076, 0.693, 0.1378, 0.7076, 0.693, 0.1378, 0.7076, 0.693, 0.1378, 0.7076, 0.5875, 0.3926, 0.7076, 0.5875, 0.3926, 0.7076, 0.5875, 0.3926, 0.7076, 0.5875, 0.3926, 0.7076, 0.1378, 0.693, 0.7076, 0.1378, 0.693, 0.7076, 0.1378, 0.693, 0.7076, 0.1378, 0.693, 0.7076, -0.1378, 0.693, 0.7076, -0.1378, 0.693, 0.7076, -0.1378, 0.693, 0.7076, -0.1378, 0.693, 0.7076, -0.3926, 0.5875, 0.7076, -0.3926, 0.5875, 0.7076, -0.3926, 0.5875, 0.7076, -0.3926, 0.5875, 0.7076, 0.3926, 0.5875, 0.7076, 0.3926, 0.5875, 0.7076, 0.3926, 0.5875, 0.7076, 0.3926, 0.5875, 0.7076, -0.1378, 0.693, -0.7076, -0.1378, 0.693, -0.7076, -0.1378, 0.693, -0.7076, -0.1378, 0.693, -0.7076, 0.1378, 0.693, -0.7076, 0.1378, 0.693, -0.7076, 0.1378, 0.693, -0.7076, 0.1378, 0.693, -0.7076, 0.3926, 0.5875, -0.7076, 0.3926, 0.5875, -0.7076, 0.3926, 0.5875, -0.7076, 0.3926, 0.5875, -0.7076, 0.5875, 0.3926, -0.7076, 0.5875, 0.3926, -0.7076, 0.5875, 0.3926, -0.7076, 0.5875, 0.3926, -0.7076, 0.693, -0.1378, -0.7076, 0.693, -0.1378, -0.7076, 0.693, -0.1378, -0.7076, 0.693, -0.1378, -0.7076, 0.5875, -0.3926, -0.7076, 0.5875, -0.3926, -0.7076, 0.5875, -0.3926, -0.7076, 0.5875, -0.3926, -0.7076, 0.3926, -0.5875, -0.7076, 0.3926, -0.5875, -0.7076, 0.3926, -0.5875, -0.7076, 0.3926, -0.5875, -0.7076, 0.1378, -0.693, -0.7076, 0.1378, -0.693, -0.7076, 0.1378, -0.693, -0.7076, 0.1378, -0.693, -0.7076, -0.1378, -0.693, -0.7076, -0.1378, -0.693, -0.7076, -0.1378, -0.693, -0.7076, -0.1378, -0.693, -0.7076, -0.3926, -0.5875, -0.7076, -0.3926, -0.5875, -0.7076, -0.3926, -0.5875, -0.7076, -0.3926, -0.5875, -0.7076, -0.5875, -0.3926, -0.7076, -0.5875, -0.3926, -0.7076, -0.5875, -0.3926, -0.7076, -0.5875, -0.3926, -0.7076, -0.693, -0.1378, -0.7076, -0.693, -0.1378, -0.7076, -0.693, -0.1378, -0.7076, -0.693, -0.1378, -0.7076, -0.693, 0.1378, -0.7076, -0.693, 0.1378, -0.7076, -0.693, 0.1378, -0.7076, -0.693, 0.1378, -0.7076, -0.5875, 0.3926, -0.7076, -0.5875, 0.3926, -0.7076, -0.5875, 0.3926, -0.7076, -0.5875, 0.3926, -0.7076, -0.3926, 0.5875, -0.7076, -0.3926, 0.5875, -0.7076, -0.3926, 0.5875, -0.7076, -0.3926, 0.5875, -0.7076, 0.693, 0.1378, -0.7076, 0.693, 0.1378, -0.7076, 0.693, 0.1378, -0.7076, 0.693, 0.1378, -0.7076, 0.693, 0.1378, -0.7076, 0.693, 0.1378, -0.7076, 0.693, 0.1378, -0.7076, 0.693, 0.1378, -0.7076, 0.693, 0.1378, 0.7076, 0.693, 0.1378, 0.7076, 0.693, 0.1378, 0.7076, 0.693, 0.1378, 0.7076, -0.7185, -0.1429, -0.6807, -0.7185, -0.1429, -0.6807, -0.7185, -0.1429, -0.6807, -0.7185, -0.1429, -0.6807, 0.693, 0.1378, -0.7076, 0.693, 0.1378, -0.7076, 0.693, 0.1378, -0.7076, 0.693, 0.1378, -0.7076, -0.7185, -0.1429, 0.6807, -0.7185, -0.1429, 0.6807, -0.7185, -0.1429, 0.6807, -0.7185, -0.1429, 0.6807, 0.001398, -0.9104, -0.4137, 0.001398, -0.9104, -0.4137, 0.001398, -0.9104, -0.4137, 0.001398, -0.9104, -0.4137, 0.693, -0.1378, -0.7076, 0.693, -0.1378, -0.7076, 0.693, -0.1378, -0.7076, 0.693, -0.1378, -0.7076, -0.003561, -0.9398, 0.3416, -0.003561, -0.9398, 0.3416, -0.003561, -0.9398, 0.3416, -0.003561, -0.9398, 0.3416, -0.7185, 0.1429, -0.6807, -0.7185, 0.1429, -0.6807, -0.7185, 0.1429, -0.6807, -0.7185, 0.1429, -0.6807, -0.005941, -0.4726, 0.8813, -0.005941, -0.4726, 0.8813, -0.005941, -0.4726, 0.8813, -0.005941, -0.4726, 0.8813, -0.7185, 0.1429, 0.6807, -0.7185, 0.1429, 0.6807, -0.7185, 0.1429, 0.6807, -0.7185, 0.1429, 0.6807, 0.693, -0.1378, 0.7076, 0.693, -0.1378, 0.7076, 0.693, -0.1378, 0.7076, 0.693, -0.1378, 0.7076, 0.005076, -0.3677, -0.9299, 0.005076, -0.3677, -0.9299, 0.005076, -0.3677, -0.9299, 0.005076, -0.3677, -0.9299, 0.003355, 0.9478, -0.3187, 0.003355, 0.9478, -0.3187, 0.003355, 0.9478, -0.3187, 0.003355, 0.9478, -0.3187, 0.006066, 0.2231, -0.9748, 0.006066, 0.2231, -0.9748, 0.006066, 0.2231, -0.9748, 0.006066, 0.2231, -0.9748, 0.0001618, 0.9822, 0.1879, 0.0001618, 0.9822, 0.1879, 0.0001618, 0.9822, 0.1879, 0.0001618, 0.9822, 0.1879, -0.3772, -0.2234, 0.8988, -0.3772, -0.2234, 0.8988, -0.3772, -0.2234, 0.8988, -0.3772, -0.2234, 0.8988, 0.7877, 0.4564, -0.4137, 0.7877, 0.4564, -0.4137, 0.7877, 0.4564, -0.4137, 0.7877, 0.4564, -0.4137, 0.8157, 0.4668, 0.3416, 0.8157, 0.4668, 0.3416, 0.8157, 0.4668, 0.3416, 0.8157, 0.4668, 0.3416, 0.4123, 0.2312, 0.8813, 0.4123, 0.2312, 0.8813, 0.4123, 0.2312, 0.8813, 0.4123, 0.2312, 0.8813, 0.3159, 0.1883, -0.9299, 0.3159, 0.1883, -0.9299, 0.3159, 0.1883, -0.9299, 0.3159, 0.1883, -0.9299, -0.8225, -0.471, -0.3187, -0.8225, -0.471, -0.3187, -0.8225, -0.471, -0.3187, -0.8225, -0.471, -0.3187, -0.1963, -0.1063, -0.9748, -0.1963, -0.1063, -0.9748, -0.1963, -0.1063, -0.9748, -0.1963, -0.1063, -0.9748, -0.8507, -0.491, 0.1879, -0.8507, -0.491, 0.1879, -0.8507, -0.491, 0.1879, -0.8507, -0.491, 0.1879, 0.3821, -0.215, 0.8988, 0.3821, -0.215, 0.8988, 0.3821, -0.215, 0.8988, 0.3821, -0.215, 0.8988, -0.7891, 0.454, -0.4137, -0.7891, 0.454, -0.4137, -0.7891, 0.454, -0.4137, -0.7891, 0.454, -0.4137, -0.8122, 0.473, 0.3416, -0.8122, 0.473, 0.3416, -0.8122, 0.473, 0.3416, -0.8122, 0.473, 0.3416, -0.4063, 0.2414, 0.8813, -0.4063, 0.2414, 0.8813, -0.4063, 0.2414, 0.8813, -0.4063, 0.2414, 0.8813, -0.321, 0.1795, -0.9299, -0.321, 0.1795, -0.9299, -0.321, 0.1795, -0.9299, -0.321, 0.1795, -0.9299, 0.8192, -0.4768, -0.3187, 0.8192, -0.4768, -0.3187, 0.8192, -0.4768, -0.3187, 0.8192, -0.4768, -0.3187, 0.1902, -0.1168, -0.9748, 0.1902, -0.1168, -0.9748, 0.1902, -0.1168, -0.9748, 0.1902, -0.1168, -0.9748, 0.8505, -0.4912, 0.1879, 0.8505, -0.4912, 0.1879, 0.8505, -0.4912, 0.1879, 0.8505, -0.4912, 0.1879])] * 3)])
me_cylinder_001 = bpy.data.meshes.new('Cylinder.001')
me_cylinder_001.from_pydata([(0.0, 0.1715, -0.1184), (0.0, 0.1715, 0.1184), (0.1485, 0.08575, -0.1184), (0.1485, 0.08575, 0.1184), (0.1485, -0.08575, -0.1184), (0.1485, -0.08575, 0.1184), (0.0, -0.1715, -0.1184), (0.0, -0.1715, 0.1184), (-0.1485, -0.08575, -0.1184), (-0.1485, -0.08575, 0.1184), (-0.1485, 0.08575, -0.1184), (-0.1485, 0.08575, 0.1184)], [], [(0, 1, 3, 2), (2, 3, 5, 4), (4, 5, 7, 6), (6, 7, 9, 8), (3, 1, 11, 9, 7, 5), (8, 9, 11, 10), (10, 11, 1, 0), (0, 2, 4, 6, 8, 10)])
_uv = me_cylinder_001.uv_layers.new(name='UVMap')
_uv.uv.foreach_set('vector', [0.7167, 0.2233, 0.8654, 0.2233, 0.8654, 0.2977, 0.7167, 0.2977, 0.7167, 0.2977, 0.8654, 0.2977, 0.8654, 0.372, 0.7167, 0.372, 0.7167, 0.372, 0.8654, 0.372, 0.8654, 0.4464, 0.7167, 0.4464, 0.7167, 0.4464, 0.8654, 0.4464, 0.8654, 0.5208, 0.7167, 0.5208, 0.7158, 0.848, 0.7158, 0.9224, 0.6514, 0.9596, 0.5869, 0.9224, 0.5869, 0.848, 0.6514, 0.8108, 0.7167, 0.5208, 0.8654, 0.5208, 0.8654, 0.5952, 0.7167, 0.5952, 0.7167, 0.1489, 0.8654, 0.1489, 0.8654, 0.2233, 0.7167, 0.2233, 0.7158, 0.6991, 0.7158, 0.7735, 0.6514, 0.8107, 0.5869, 0.7735, 0.5869, 0.6991, 0.6514, 0.6619])
me_cylinder_001.materials.append(mat_material)
me_cylinder_001.update()
me_cylinder_002 = bpy.data.meshes.new('Cylinder.002')
me_cylinder_002.from_pydata([(0.0, 0.09122, 0.07669), (0.0, 0.09122, 0.3534), (0.08676, 0.02819, 0.07669), (0.08676, 0.02819, 0.3534), (0.05362, -0.0738, 0.07669), (0.05362, -0.0738, 0.3534), (-0.05362, -0.0738, 0.07669), (-0.05362, -0.0738, 0.3534), (-0.08676, 0.02819, 0.07669), (-0.08676, 0.02819, 0.3534)], [], [(0, 1, 3, 2), (2, 3, 5, 4), (4, 5, 7, 6), (3, 1, 9, 7, 5), (6, 7, 9, 8), (8, 9, 1, 0)])
_uv = me_cylinder_002.uv_layers.new(name='UVMap')
_uv.uv.foreach_set('vector', [0.2304, 0.9862, 0.2304, 0.8695, 0.2989, 0.8695, 0.2989, 0.9862, 0.2989, 0.9862, 0.2989, 0.8695, 0.3675, 0.8695, 0.3675, 0.9862, 0.02468, 0.9862, 0.02468, 0.8695, 0.09325, 0.8695, 0.09325, 0.9862, 0.4908, 0.8417, 0.5424, 0.9127, 0.4908, 0.9837, 0.4073, 0.9566, 0.4073, 0.8688, 0.09325, 0.9862, 0.09325, 0.8695, 0.1618, 0.8695, 0.1618, 0.9862, 0.1618, 0.9862, 0.1618, 0.8695, 0.2304, 0.8695, 0.2304, 0.9862])
me_cylinder_002.materials.append(mat_material)
me_cylinder_002.update()

# ---- objects
ob_cylinder_003 = bpy.data.objects.new('Cylinder.003', me_cylinder)
ob_cylinder = bpy.data.objects.new('Cylinder', me_cylinder_001)
ob_cylinder_001 = bpy.data.objects.new('Cylinder.001', me_cylinder_002)

# ---- transforms, parenting, visibility, modifiers, constraints
ob_cylinder_003.location = (0.0, 0.0, 0.0)
ob_cylinder.parent = ob_cylinder_003
ob_cylinder.location = (0.0, 0.0, 0.0)
ob_cylinder_001.location = (0.0, 0.0, 0.0)

# ---- collection membership
col_collection.objects.link(ob_cylinder_003)
col_collection.objects.link(ob_cylinder)
col_collection.objects.link(ob_cylinder_001)

# ---- scene / render settings (as saved in the file)
scene.frame_start = 1; scene.frame_end = 250; scene.frame_set(1)
scene.render.engine = 'BLENDER_EEVEE_NEXT'
scene.render.bake_bias = 0.0
scene.render.bake_samples = 0
scene.cycles.sampling_pattern = 'TABULATED_SOBOL'
scene.eevee.use_volume_custom_range = False
bpy.context.view_layer.update()

# ---- added for rendering (the .blend has no active camera and no usable light): camera, sun
cam_auto = bpy.data.cameras.new('AutoCamera')
cam_auto.lens = 50.0
cam_auto.sensor_width = 36.0
cam_auto.clip_end = 1000.0
ob_auto_camera = bpy.data.objects.new('AutoCamera', cam_auto)
scene.collection.objects.link(ob_auto_camera)
ob_auto_camera.location = (2.65801, -3.18962, 2.22821)
ob_auto_camera.rotation_euler = (1.09748, -7.21219e-08, 0.694738)
scene.camera = ob_auto_camera
light_auto_sun = bpy.data.lights.new('AutoSun', 'SUN')
light_auto_sun.energy = 3.0
light_auto_sun.angle = 0.0523599
ob_auto_sun = bpy.data.objects.new('AutoSun', light_auto_sun)
scene.collection.objects.link(ob_auto_sun)
ob_auto_sun.rotation_euler = (0.872665, 0.174533, 0.523599)
bpy.context.view_layer.update()
